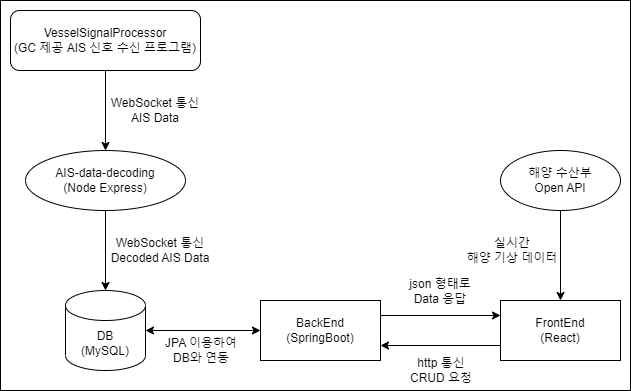

The diagram above was exported from draw.io. Its source (the exported page's mxGraphModel, read from the mxfile embedded in the PNG):
<mxGraphModel dx="1674" dy="796" grid="1" gridSize="10" guides="1" tooltips="1" connect="1" arrows="1" fold="1" page="1" pageScale="1" pageWidth="827" pageHeight="1169" math="0" shadow="0">
  <root>
    <mxCell id="0" />
    <mxCell id="1" parent="0" />
    <mxCell id="V0chbaHA2FG6_B5alSzX-26" value="" style="rounded=0;whiteSpace=wrap;html=1;" parent="1" vertex="1">
      <mxGeometry x="130" y="560" width="630" height="390" as="geometry" />
    </mxCell>
    <mxCell id="V0chbaHA2FG6_B5alSzX-45" value="AIS-data-decoding&lt;br&gt;(Node Express)" style="ellipse;whiteSpace=wrap;html=1;" parent="1" vertex="1">
      <mxGeometry x="155" y="710" width="160" height="60" as="geometry" />
    </mxCell>
    <mxCell id="V0chbaHA2FG6_B5alSzX-46" value="" style="endArrow=classic;html=1;rounded=0;entryX=0.5;entryY=0;entryDx=0;entryDy=0;exitX=0.5;exitY=1;exitDx=0;exitDy=0;" parent="1" source="e3-0Eo3pb8j7AsF4ubpE-2" target="V0chbaHA2FG6_B5alSzX-45" edge="1">
      <mxGeometry width="50" height="50" relative="1" as="geometry">
        <mxPoint x="230" y="620" as="sourcePoint" />
        <mxPoint x="260" y="830" as="targetPoint" />
      </mxGeometry>
    </mxCell>
    <mxCell id="V0chbaHA2FG6_B5alSzX-47" value="WebSocket 통신&lt;br&gt;AIS Data" style="text;html=1;strokeColor=none;fillColor=none;align=center;verticalAlign=middle;whiteSpace=wrap;rounded=0;" parent="1" vertex="1">
      <mxGeometry x="235" y="655" width="100" height="30" as="geometry" />
    </mxCell>
    <mxCell id="V0chbaHA2FG6_B5alSzX-48" value="DB&lt;br&gt;(MySQL)" style="shape=cylinder3;whiteSpace=wrap;html=1;boundedLbl=1;backgroundOutline=1;size=15;" parent="1" vertex="1">
      <mxGeometry x="195" y="850" width="80" height="80" as="geometry" />
    </mxCell>
    <mxCell id="V0chbaHA2FG6_B5alSzX-49" value="" style="endArrow=classic;html=1;rounded=0;exitX=0.5;exitY=1;exitDx=0;exitDy=0;entryX=0.5;entryY=0;entryDx=0;entryDy=0;entryPerimeter=0;" parent="1" source="V0chbaHA2FG6_B5alSzX-45" target="V0chbaHA2FG6_B5alSzX-48" edge="1">
      <mxGeometry width="50" height="50" relative="1" as="geometry">
        <mxPoint x="210" y="880" as="sourcePoint" />
        <mxPoint x="260" y="830" as="targetPoint" />
      </mxGeometry>
    </mxCell>
    <mxCell id="V0chbaHA2FG6_B5alSzX-50" value="FrontEnd&lt;br&gt;(React)" style="rounded=0;whiteSpace=wrap;html=1;" parent="1" vertex="1">
      <mxGeometry x="630" y="860" width="120" height="60" as="geometry" />
    </mxCell>
    <mxCell id="V0chbaHA2FG6_B5alSzX-51" value="BackEnd&lt;br&gt;(SpringBoot)" style="rounded=0;whiteSpace=wrap;html=1;" parent="1" vertex="1">
      <mxGeometry x="390" y="860" width="120" height="60" as="geometry" />
    </mxCell>
    <mxCell id="V0chbaHA2FG6_B5alSzX-52" value="" style="endArrow=classic;html=1;rounded=0;exitX=1;exitY=0.25;exitDx=0;exitDy=0;entryX=0;entryY=0.25;entryDx=0;entryDy=0;" parent="1" source="V0chbaHA2FG6_B5alSzX-51" target="V0chbaHA2FG6_B5alSzX-50" edge="1">
      <mxGeometry width="50" height="50" relative="1" as="geometry">
        <mxPoint x="480" y="880" as="sourcePoint" />
        <mxPoint x="530" y="830" as="targetPoint" />
      </mxGeometry>
    </mxCell>
    <mxCell id="V0chbaHA2FG6_B5alSzX-53" value="" style="endArrow=classic;html=1;rounded=0;exitX=0;exitY=0.75;exitDx=0;exitDy=0;entryX=1;entryY=0.75;entryDx=0;entryDy=0;" parent="1" source="V0chbaHA2FG6_B5alSzX-50" target="V0chbaHA2FG6_B5alSzX-51" edge="1">
      <mxGeometry width="50" height="50" relative="1" as="geometry">
        <mxPoint x="480" y="880" as="sourcePoint" />
        <mxPoint x="530" y="830" as="targetPoint" />
      </mxGeometry>
    </mxCell>
    <mxCell id="V0chbaHA2FG6_B5alSzX-54" value="해양 수산부&lt;br&gt;Open API" style="ellipse;whiteSpace=wrap;html=1;" parent="1" vertex="1">
      <mxGeometry x="630" y="710" width="120" height="60" as="geometry" />
    </mxCell>
    <mxCell id="V0chbaHA2FG6_B5alSzX-55" value="" style="endArrow=classic;html=1;rounded=0;exitX=0.5;exitY=1;exitDx=0;exitDy=0;entryX=0.5;entryY=0;entryDx=0;entryDy=0;" parent="1" source="V0chbaHA2FG6_B5alSzX-54" target="V0chbaHA2FG6_B5alSzX-50" edge="1">
      <mxGeometry width="50" height="50" relative="1" as="geometry">
        <mxPoint x="480" y="870" as="sourcePoint" />
        <mxPoint x="530" y="820" as="targetPoint" />
      </mxGeometry>
    </mxCell>
    <mxCell id="V0chbaHA2FG6_B5alSzX-56" value="실시간&lt;br&gt;해양 기상 데이터" style="text;html=1;strokeColor=none;fillColor=none;align=center;verticalAlign=middle;whiteSpace=wrap;rounded=0;" parent="1" vertex="1">
      <mxGeometry x="594" y="795" width="96" height="30" as="geometry" />
    </mxCell>
    <mxCell id="V0chbaHA2FG6_B5alSzX-57" value="WebSocket 통신&lt;br&gt;Decoded AIS Data" style="text;html=1;strokeColor=none;fillColor=none;align=center;verticalAlign=middle;whiteSpace=wrap;rounded=0;" parent="1" vertex="1">
      <mxGeometry x="235" y="795" width="110" height="30" as="geometry" />
    </mxCell>
    <mxCell id="V0chbaHA2FG6_B5alSzX-58" value="http 통신&lt;br&gt;CRUD 요청" style="text;html=1;strokeColor=none;fillColor=none;align=center;verticalAlign=middle;whiteSpace=wrap;rounded=0;" parent="1" vertex="1">
      <mxGeometry x="536" y="915" width="70" height="30" as="geometry" />
    </mxCell>
    <mxCell id="V0chbaHA2FG6_B5alSzX-59" value="JPA 이용하여 DB와 연동" style="text;html=1;strokeColor=none;fillColor=none;align=center;verticalAlign=middle;whiteSpace=wrap;rounded=0;" parent="1" vertex="1">
      <mxGeometry x="291" y="895" width="80" height="30" as="geometry" />
    </mxCell>
    <mxCell id="V0chbaHA2FG6_B5alSzX-60" value="" style="endArrow=classic;startArrow=classic;html=1;rounded=0;exitX=1;exitY=0.5;exitDx=0;exitDy=0;exitPerimeter=0;entryX=0;entryY=0.5;entryDx=0;entryDy=0;" parent="1" source="V0chbaHA2FG6_B5alSzX-48" target="V0chbaHA2FG6_B5alSzX-51" edge="1">
      <mxGeometry width="50" height="50" relative="1" as="geometry">
        <mxPoint x="420" y="810" as="sourcePoint" />
        <mxPoint x="470" y="760" as="targetPoint" />
      </mxGeometry>
    </mxCell>
    <mxCell id="V0chbaHA2FG6_B5alSzX-61" value="json 형태로 Data 응답" style="text;html=1;strokeColor=none;fillColor=none;align=center;verticalAlign=middle;whiteSpace=wrap;rounded=0;" parent="1" vertex="1">
      <mxGeometry x="537" y="836" width="66" height="30" as="geometry" />
    </mxCell>
    <mxCell id="e3-0Eo3pb8j7AsF4ubpE-2" value="VesselSignalProcessor&lt;br style=&quot;border-color: var(--border-color);&quot;&gt;(GC 제공 AIS 신호 수신 프로그램)" style="rounded=1;whiteSpace=wrap;html=1;" parent="1" vertex="1">
      <mxGeometry x="140" y="570" width="190" height="60" as="geometry" />
    </mxCell>
  </root>
</mxGraphModel>